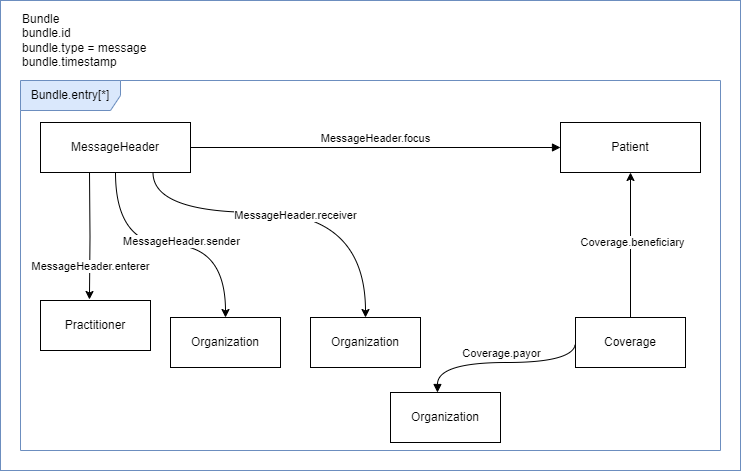

The diagram above was exported from draw.io. Its source (the exported page's mxGraphModel, read from the mxfile embedded in the PNG):
<mxGraphModel dx="1434" dy="738" grid="1" gridSize="10" guides="1" tooltips="1" connect="1" arrows="1" fold="1" page="1" pageScale="1" pageWidth="850" pageHeight="1100" math="0" shadow="0">
  <root>
    <mxCell id="0" />
    <mxCell id="1" parent="0" />
    <mxCell id="xiNIVDZuHB2KM6WFPVno-27" value="" style="html=1;whiteSpace=wrap;fillColor=#FFFFFF;strokeColor=#6c8ebf;" vertex="1" parent="1">
      <mxGeometry x="20" y="70" width="740" height="470" as="geometry" />
    </mxCell>
    <mxCell id="xiNIVDZuHB2KM6WFPVno-2" value="Bundle.entry[*]" style="shape=umlFrame;whiteSpace=wrap;html=1;pointerEvents=0;width=100;height=30;labelBackgroundColor=none;fillColor=#dae8fc;strokeColor=#6c8ebf;" vertex="1" parent="1">
      <mxGeometry x="40" y="150" width="700" height="370" as="geometry" />
    </mxCell>
    <mxCell id="xiNIVDZuHB2KM6WFPVno-10" style="edgeStyle=orthogonalEdgeStyle;rounded=0;orthogonalLoop=1;jettySize=auto;html=1;exitX=0.5;exitY=1;exitDx=0;exitDy=0;entryX=0.5;entryY=0;entryDx=0;entryDy=0;curved=1;" edge="1" parent="1" source="xiNIVDZuHB2KM6WFPVno-3" target="xiNIVDZuHB2KM6WFPVno-9">
      <mxGeometry relative="1" as="geometry" />
    </mxCell>
    <mxCell id="xiNIVDZuHB2KM6WFPVno-19" value="MessageHeader.sender" style="edgeLabel;html=1;align=center;verticalAlign=middle;resizable=0;points=[];" vertex="1" connectable="0" parent="xiNIVDZuHB2KM6WFPVno-10">
      <mxGeometry x="0.1048" y="-5" relative="1" as="geometry">
        <mxPoint x="-3" y="-9" as="offset" />
      </mxGeometry>
    </mxCell>
    <mxCell id="xiNIVDZuHB2KM6WFPVno-12" style="edgeStyle=orthogonalEdgeStyle;rounded=0;orthogonalLoop=1;jettySize=auto;html=1;exitX=0.75;exitY=1;exitDx=0;exitDy=0;entryX=0.5;entryY=0;entryDx=0;entryDy=0;curved=1;" edge="1" parent="1" source="xiNIVDZuHB2KM6WFPVno-3" target="xiNIVDZuHB2KM6WFPVno-11">
      <mxGeometry relative="1" as="geometry">
        <Array as="points">
          <mxPoint x="173" y="282" />
          <mxPoint x="385" y="282" />
        </Array>
      </mxGeometry>
    </mxCell>
    <mxCell id="xiNIVDZuHB2KM6WFPVno-20" value="MessageHeader.receiver" style="edgeLabel;html=1;align=center;verticalAlign=middle;resizable=0;points=[];" vertex="1" connectable="0" parent="xiNIVDZuHB2KM6WFPVno-12">
      <mxGeometry x="0.0208" y="-2" relative="1" as="geometry">
        <mxPoint as="offset" />
      </mxGeometry>
    </mxCell>
    <mxCell id="xiNIVDZuHB2KM6WFPVno-3" value="MessageHeader" style="html=1;whiteSpace=wrap;" vertex="1" parent="1">
      <mxGeometry x="60" y="192" width="150" height="50" as="geometry" />
    </mxCell>
    <mxCell id="xiNIVDZuHB2KM6WFPVno-4" value="Patient" style="html=1;whiteSpace=wrap;" vertex="1" parent="1">
      <mxGeometry x="580" y="192" width="140" height="50" as="geometry" />
    </mxCell>
    <mxCell id="xiNIVDZuHB2KM6WFPVno-5" value="MessageHeader.focus" style="html=1;verticalAlign=bottom;endArrow=block;curved=0;rounded=0;entryX=0;entryY=0.5;entryDx=0;entryDy=0;exitX=1;exitY=0.5;exitDx=0;exitDy=0;labelBackgroundColor=none;" edge="1" parent="1" source="xiNIVDZuHB2KM6WFPVno-3" target="xiNIVDZuHB2KM6WFPVno-4">
      <mxGeometry width="80" relative="1" as="geometry">
        <mxPoint x="280" y="222" as="sourcePoint" />
        <mxPoint x="360" y="222" as="targetPoint" />
      </mxGeometry>
    </mxCell>
    <mxCell id="xiNIVDZuHB2KM6WFPVno-6" value="Practitioner" style="html=1;whiteSpace=wrap;" vertex="1" parent="1">
      <mxGeometry x="60" y="370" width="110" height="50" as="geometry" />
    </mxCell>
    <mxCell id="xiNIVDZuHB2KM6WFPVno-7" style="edgeStyle=orthogonalEdgeStyle;rounded=0;orthogonalLoop=1;jettySize=auto;html=1;entryX=0.445;entryY=-0.02;entryDx=0;entryDy=0;entryPerimeter=0;" edge="1" parent="1" target="xiNIVDZuHB2KM6WFPVno-6">
      <mxGeometry relative="1" as="geometry">
        <mxPoint x="109" y="242" as="sourcePoint" />
        <mxPoint x="100.11999999999989" y="342.79999999999995" as="targetPoint" />
      </mxGeometry>
    </mxCell>
    <mxCell id="xiNIVDZuHB2KM6WFPVno-18" value="MessageHeader.enterer" style="edgeLabel;html=1;align=center;verticalAlign=middle;resizable=0;points=[];" vertex="1" connectable="0" parent="xiNIVDZuHB2KM6WFPVno-7">
      <mxGeometry x="0.3358" y="1" relative="1" as="geometry">
        <mxPoint y="9" as="offset" />
      </mxGeometry>
    </mxCell>
    <mxCell id="xiNIVDZuHB2KM6WFPVno-9" value="Organization" style="html=1;whiteSpace=wrap;" vertex="1" parent="1">
      <mxGeometry x="190" y="387" width="110" height="50" as="geometry" />
    </mxCell>
    <mxCell id="xiNIVDZuHB2KM6WFPVno-11" value="Organization" style="html=1;whiteSpace=wrap;" vertex="1" parent="1">
      <mxGeometry x="330" y="387" width="110" height="50" as="geometry" />
    </mxCell>
    <mxCell id="xiNIVDZuHB2KM6WFPVno-14" style="rounded=0;orthogonalLoop=1;jettySize=auto;html=1;entryX=0.5;entryY=1;entryDx=0;entryDy=0;" edge="1" parent="1" source="xiNIVDZuHB2KM6WFPVno-13" target="xiNIVDZuHB2KM6WFPVno-4">
      <mxGeometry relative="1" as="geometry">
        <mxPoint x="581" y="340" as="sourcePoint" />
        <mxPoint x="581.1" y="242.00000000000003" as="targetPoint" />
      </mxGeometry>
    </mxCell>
    <mxCell id="xiNIVDZuHB2KM6WFPVno-21" value="Coverage.beneficiary" style="edgeLabel;html=1;align=center;verticalAlign=middle;resizable=0;points=[];" vertex="1" connectable="0" parent="xiNIVDZuHB2KM6WFPVno-14">
      <mxGeometry x="0.0483" y="-1" relative="1" as="geometry">
        <mxPoint as="offset" />
      </mxGeometry>
    </mxCell>
    <mxCell id="xiNIVDZuHB2KM6WFPVno-13" value="Coverage" style="html=1;whiteSpace=wrap;" vertex="1" parent="1">
      <mxGeometry x="595" y="387" width="110" height="50" as="geometry" />
    </mxCell>
    <mxCell id="xiNIVDZuHB2KM6WFPVno-22" value="Organization" style="html=1;whiteSpace=wrap;" vertex="1" parent="1">
      <mxGeometry x="410" y="462" width="110" height="50" as="geometry" />
    </mxCell>
    <mxCell id="xiNIVDZuHB2KM6WFPVno-25" value="Coverage.payor" style="html=1;verticalAlign=bottom;endArrow=block;curved=1;rounded=0;exitX=0;exitY=0.5;exitDx=0;exitDy=0;entryX=0.427;entryY=0;entryDx=0;entryDy=0;entryPerimeter=0;edgeStyle=orthogonalEdgeStyle;" edge="1" parent="1" source="xiNIVDZuHB2KM6WFPVno-13" target="xiNIVDZuHB2KM6WFPVno-22">
      <mxGeometry width="80" relative="1" as="geometry">
        <mxPoint x="580" y="492" as="sourcePoint" />
        <mxPoint x="660" y="492" as="targetPoint" />
        <Array as="points">
          <mxPoint x="595" y="432" />
          <mxPoint x="457" y="432" />
        </Array>
      </mxGeometry>
    </mxCell>
    <mxCell id="xiNIVDZuHB2KM6WFPVno-28" value="Bundle&lt;div&gt;bundle.id&lt;br&gt;&lt;div&gt;bundle.type = message&lt;/div&gt;&lt;/div&gt;&lt;div&gt;bundle.timestamp&lt;/div&gt;" style="text;html=1;align=left;verticalAlign=middle;whiteSpace=wrap;rounded=0;" vertex="1" parent="1">
      <mxGeometry x="40" y="80" width="180" height="60" as="geometry" />
    </mxCell>
  </root>
</mxGraphModel>